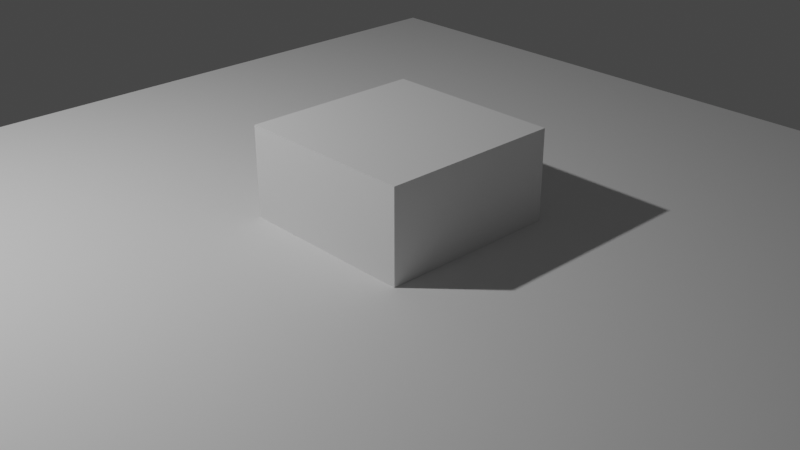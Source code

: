 # Source: Human-Visible-Project-Blender-3D-manual-coarseBl293.blend  (saved by Blender 2.93.20; exported with 4.5.12 LTS)
import bpy
from mathutils import Matrix  # noqa: F401  (used for matrix-valued properties, if any)

bpy.ops.wm.read_factory_settings(use_empty=True)
scene = bpy.context.scene
scene.name = 'Scene'

# ---- collections
col_sov = bpy.data.collections.new('SOV'); scene.collection.children.link(col_sov)
col_test = bpy.data.collections.new('TEST'); scene.collection.children.link(col_test)
col_poub = bpy.data.collections.new('POUB'); scene.collection.children.link(col_poub)

# ---- world
world_world = bpy.data.worlds.new('World'); scene.world = world_world
world_world.use_nodes = True; world_world.node_tree.nodes.clear()
_N = world_world.node_tree.nodes; _L = world_world.node_tree.links
n0 = _N.new('ShaderNodeOutputWorld'); n0.name = 'World Output'; n0.location = (300, 300)
n1 = _N.new('ShaderNodeBackground'); n1.name = 'Background'; n1.location = (10, 300)
n1.inputs[0].default_value = (0.05088, 0.05088, 0.05088, 1.0)
_L.new(n1.outputs[0], n0.inputs[0])
n0.is_active_output = True
world_world.color = (0.05088, 0.05088, 0.05088)
world_world.use_sun_shadow = False
world_world.sun_shadow_jitter_overblur = 0.0

# ---- cameras
cam_camera = bpy.data.cameras.new('Camera')
cam_camera.clip_end = 100.0
cam_camera.ortho_scale = 7.314

# ---- lights
light_light = bpy.data.lights.new('Light', 'POINT')
light_light.transmission_factor = 0.0
light_light.energy = 1000.0
light_light.shadow_soft_size = 0.1
light_light.shadow_maximum_resolution = 0.006
light_light.use_absolute_resolution = True

# ---- meshes
me_cube = bpy.data.meshes.new('Cube')
me_cube.from_pydata([(-1.0, -1.0, -1.0), (-1.0, -1.0, 1.0), (-1.0, 1.0, -1.0), (-1.0, 1.0, 1.0), (1.0, -1.0, -1.0), (1.0, -1.0, 1.0), (1.0, 1.0, -1.0), (1.0, 1.0, 1.0)], [], [(0, 1, 3, 2), (2, 3, 7, 6), (6, 7, 5, 4), (4, 5, 1, 0), (2, 6, 4, 0), (7, 3, 1, 5)])
_uv = me_cube.uv_layers.new(name='UVMap')
_uv.uv.foreach_set('vector', [0.375, 0.0, 0.625, 0.0, 0.625, 0.25, 0.375, 0.25, 0.375, 0.25, 0.625, 0.25, 0.625, 0.5, 0.375, 0.5, 0.375, 0.5, 0.625, 0.5, 0.625, 0.75, 0.375, 0.75, 0.375, 0.75, 0.625, 0.75, 0.625, 1.0, 0.375, 1.0, 0.125, 0.5, 0.375, 0.5, 0.375, 0.75, 0.125, 0.75, 0.625, 0.5, 0.875, 0.5, 0.875, 0.75, 0.625, 0.75])
me_cube.use_remesh_fix_poles = True
me_cube.use_remesh_preserve_attributes = False
me_cube.use_mirror_vertex_groups = False
me_cube.update()
me_plane = bpy.data.meshes.new('Plane')
me_plane.from_pydata([(-1.0, -1.0, 0.0), (1.0, -1.0, 0.0), (-1.0, 1.0, 0.0), (1.0, 1.0, 0.0)], [], [(0, 1, 3, 2)])
_uv = me_plane.uv_layers.new(name='UVMap')
_uv.uv.foreach_set('vector', [0.0, 0.0, 1.0, 0.0, 1.0, 1.0, 0.0, 1.0])
me_plane.use_remesh_fix_poles = True
me_plane.use_remesh_preserve_attributes = False
me_plane.use_mirror_vertex_groups = False
me_plane.update()

# ---- objects
ob_camera = bpy.data.objects.new('Camera', cam_camera)
ob_cube = bpy.data.objects.new('Cube', me_cube)
ob_light = bpy.data.objects.new('Light', light_light)
ob_plane = bpy.data.objects.new('Plane', me_plane)

# ---- transforms, parenting, visibility, modifiers, constraints
ob_camera.location = (7.359, -6.926, 4.958)
ob_camera.rotation_euler = (1.109, 0.0, 0.8149)
ob_camera.lock_rotations_4d = False
ob_camera.empty_display_type = 'ARROWS'
ob_camera.color = (0.0, 0.0, 0.0, 0.0)
ob_camera.display_type = 'WIRE'
ob_camera.lineart.crease_threshold = 0.0
ob_cube.location = (0.0, 0.0, 0.0)
ob_cube.lineart.crease_threshold = 0.0
ob_light.location = (-2.752, -4.651, 5.904)
ob_light.rotation_euler = (0.6503, 0.05522, 1.866)
ob_light.lock_rotations_4d = False
ob_light.empty_display_type = 'ARROWS'
ob_light.color = (0.0, 0.0, 0.0, 0.0)
ob_light.lineart.crease_threshold = 0.0
ob_plane.location = (0.0, 0.0, 0.0)
ob_plane.scale = (5.172, 5.172, 5.172)
ob_plane.lineart.crease_threshold = 0.0

# ---- collection membership
scene.collection.objects.link(ob_camera)
scene.collection.objects.link(ob_cube)
scene.collection.objects.link(ob_light)
scene.collection.objects.link(ob_plane)

# ---- scene / render settings (as saved in the file)
scene.camera = ob_camera
scene.frame_start = 1; scene.frame_end = 250; scene.frame_set(1)
scene.render.engine = 'BLENDER_EEVEE_NEXT'
scene.cycles.use_denoising = False
scene.cycles.samples = 128
scene.cycles.sampling_pattern = 'TABULATED_SOBOL'
scene.cycles.use_adaptive_sampling = False
scene.cycles.use_light_tree = False
scene.view_settings.view_transform = 'Filmic'
bpy.context.view_layer.update()
